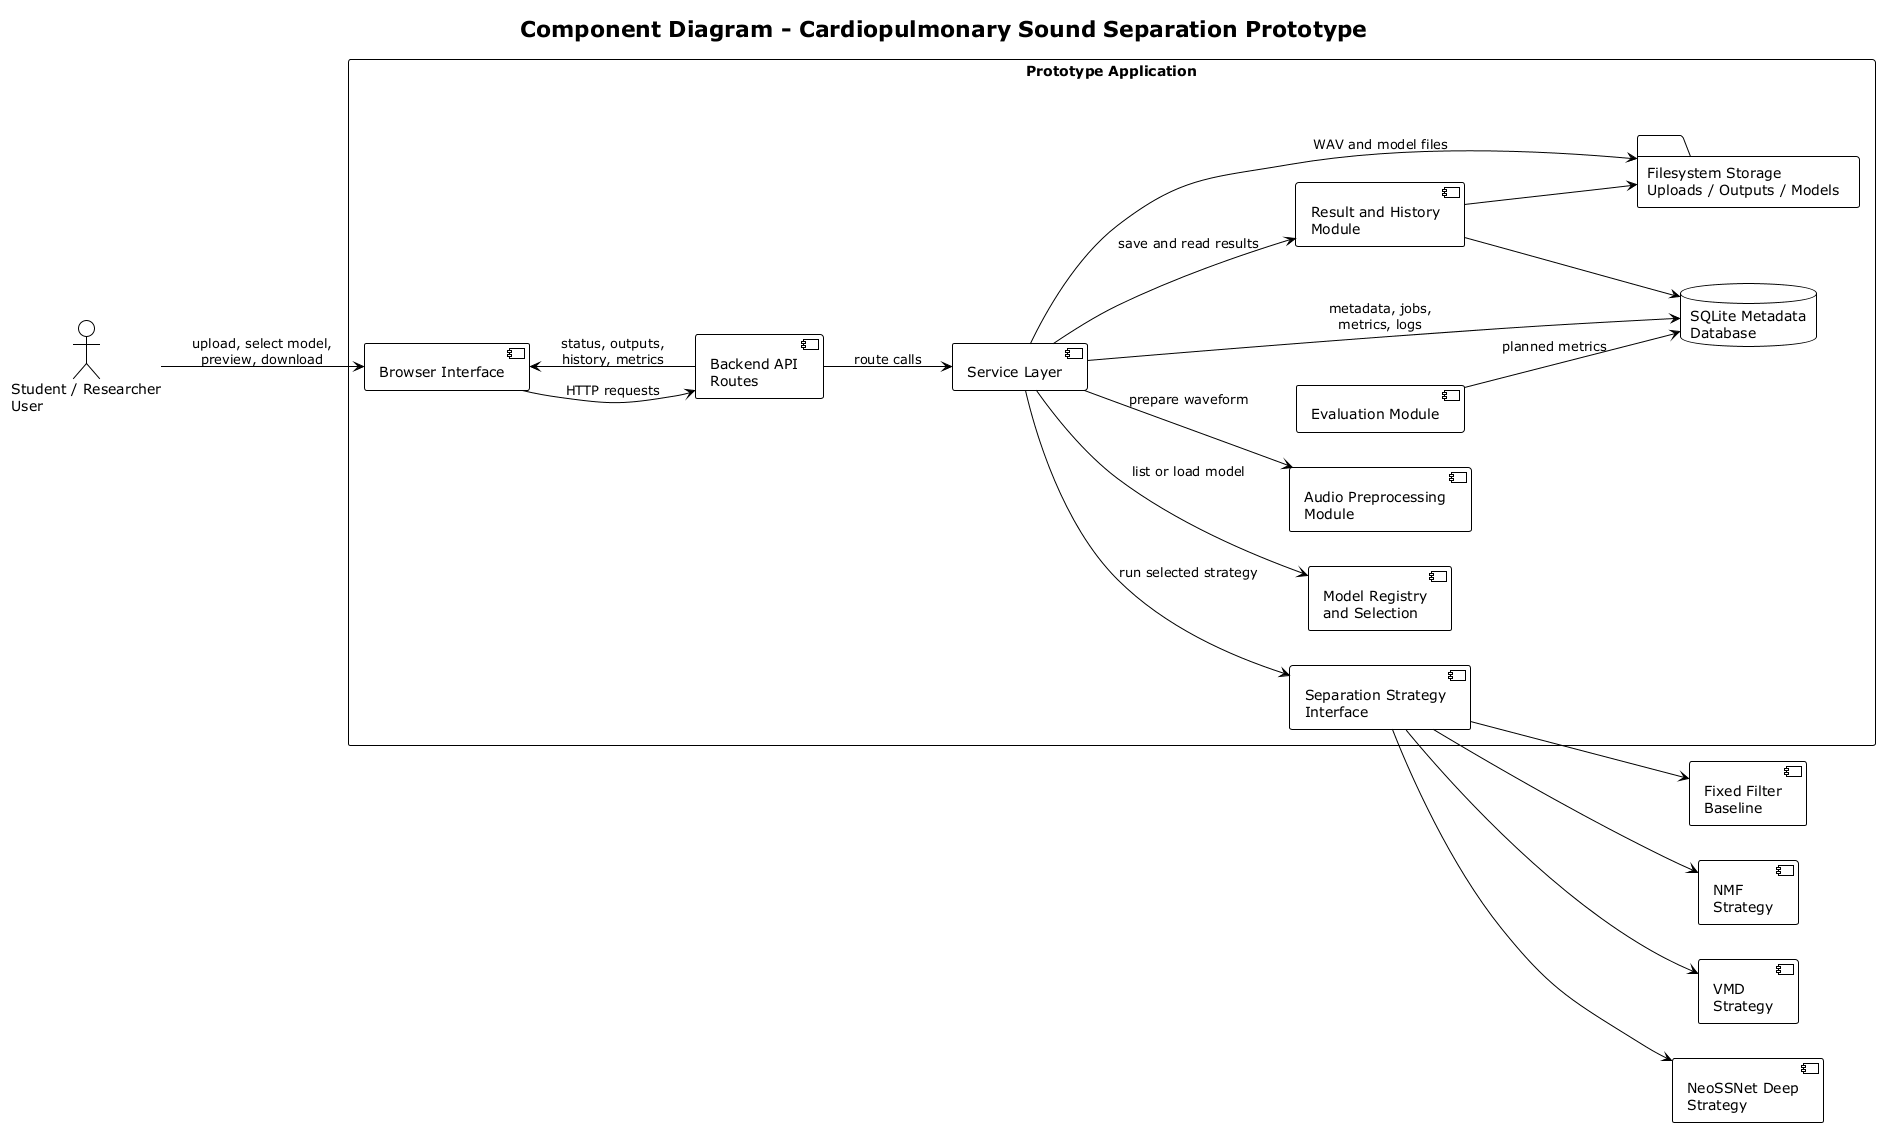

The diagram above was rendered by PlantUML. Its source (embedded in the PNG):
@startuml
!theme plain
title Component Diagram - Cardiopulmonary Sound Separation Prototype

left to right direction
skinparam shadowing false

actor "Student / Researcher\nUser" as User

rectangle "Prototype Application" {
  component "Browser Interface" as Web
  component "Backend API\nRoutes" as API
  component "Service Layer" as Services
  component "Model Registry\nand Selection" as Registry
  component "Audio Preprocessing\nModule" as Preprocess
  component "Separation Strategy\nInterface" as Strategy
  component "Evaluation Module" as Eval
  component "Result and History\nModule" as Result
  database "SQLite Metadata\nDatabase" as DB
  folder "Filesystem Storage\nUploads / Outputs / Models" as FS
}

component "Fixed Filter\nBaseline" as Filter
component "NMF\nStrategy" as NMF
component "VMD\nStrategy" as VMD
component "NeoSSNet Deep\nStrategy" as Neo

User --> Web : upload, select model,\npreview, download
Web --> API : HTTP requests
API --> Services : route calls
Services --> Registry : list or load model
Services --> Preprocess : prepare waveform
Services --> Strategy : run selected strategy
Strategy --> Filter
Strategy --> NMF
Strategy --> VMD
Strategy --> Neo
Services --> Result : save and read results
Services --> DB : metadata, jobs,\nmetrics, logs
Services --> FS : WAV and model files
Result --> DB
Result --> FS
Eval --> DB : planned metrics
Web <-- API : status, outputs,\nhistory, metrics

@enduml